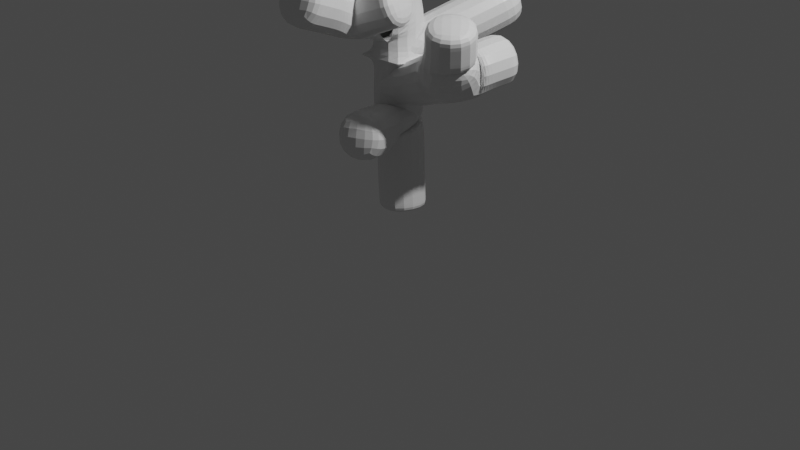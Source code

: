 # Source: coral5.blend  (saved by Blender 2.80.75; exported with 4.5.12 LTS)
import bpy
from mathutils import Matrix  # noqa: F401  (used for matrix-valued properties, if any)

bpy.ops.wm.read_factory_settings(use_empty=True)
scene = bpy.context.scene
scene.name = 'Scene'

# ---- collections
col_collection = bpy.data.collections.new('Collection'); scene.collection.children.link(col_collection)

# ---- materials (node trees are filled in below, after node groups)
mat_material = bpy.data.materials.new('Material')
mat_material.alpha_threshold = 0.0
mat_material.use_transparent_shadow = False
mat_material.line_color = (0.0, 0.0, 0.0, 1.0)

# ---- material node trees
mat_material.use_nodes = True; mat_material.node_tree.nodes.clear()
_N = mat_material.node_tree.nodes; _L = mat_material.node_tree.links
n0 = _N.new('ShaderNodeOutputMaterial'); n0.name = 'Material Output'; n0.location = (300, 300)
n1 = _N.new('ShaderNodeBsdfPrincipled'); n1.name = 'Principled BSDF'; n1.location = (10, 300)
n1.distribution = 'GGX'
n1.subsurface_method = 'BURLEY'
n1.inputs[2].default_value = 0.4
n1.inputs[3].default_value = 1.45
n1.inputs[27].default_value = (0.0, 0.0, 0.0, 1.0)
n1.inputs[28].default_value = 1.0
_L.new(n1.outputs[0], n0.inputs[0])
n0.is_active_output = True

# ---- world
world_world = bpy.data.worlds.new('World'); scene.world = world_world
world_world.use_nodes = True; world_world.node_tree.nodes.clear()
_N = world_world.node_tree.nodes; _L = world_world.node_tree.links
n0 = _N.new('ShaderNodeOutputWorld'); n0.name = 'World Output'; n0.location = (300, 300)
n1 = _N.new('ShaderNodeBackground'); n1.name = 'Background'; n1.location = (10, 300)
n1.inputs[0].default_value = (0.05088, 0.05088, 0.05088, 1.0)
_L.new(n1.outputs[0], n0.inputs[0])
n0.is_active_output = True
world_world.color = (0.05088, 0.05088, 0.05088)
world_world.use_sun_shadow = False
world_world.sun_shadow_jitter_overblur = 0.0

# ---- cameras
cam_camera = bpy.data.cameras.new('Camera')
cam_camera.clip_end = 100.0
cam_camera.ortho_scale = 7.314

# ---- lights
light_light = bpy.data.lights.new('Light', 'POINT')
light_light.transmission_factor = 0.0
light_light.energy = 1000.0
light_light.shadow_soft_size = 0.1
light_light.shadow_maximum_resolution = 0.006
light_light.use_absolute_resolution = True

# ---- meshes
me_cube = bpy.data.meshes.new('Cube')
me_cube.from_pydata([(0.03164, 0.02543, 0.1191), (-1.092, 0.4666, 2.5), (-0.03465, -2.799e-07, 2.083), (1.018, -0.02227, 3.467), (0.02515, -3.932e-07, 2.926), (-0.4065, -0.003533, 3.551), (-0.01599, 0.03978, 0.5536), (-1.421, 0.7881, 3.12), (-0.6503, 1.061, 2.541), (-0.5633, 0.2333, 2.291), (-1.076, -0.1325, 2.666), (-0.01733, -1.399e-07, 1.042), (0.3869, -0.9059, 1.237), (0.003527, -2.33e-07, 1.734), (0.4729, 1.139, 2.196), (0.5352, -4.037e-07, 3.004), (0.4524, -0.4379, 3.13), (-0.006899, -1.865e-07, 1.388), (0.8756, -0.201, 1.776), (0.9967, -0.3326, 2.313), (0.9759, 0.4494, 1.838), (0.1925, -1.392, 2.558), (-0.01421, 0.03893, 0.9193), (0.06998, -0.6569, 2.269), (0.5909, -0.495, 2.461)], [(9, 1), (13, 2), (15, 3), (2, 4), (4, 5), (0, 6), (1, 7), (1, 8), (2, 9), (9, 10), (22, 11), (11, 12), (17, 13), (13, 14), (4, 15), (15, 16), (11, 17), (17, 18), (18, 19), (18, 20), (23, 21), (6, 22), (2, 23), (23, 24)], [])
_uv = me_cube.uv_layers.new(name='UVMap')
_uv.uv.foreach_set('vector', [])
me_cube.materials.append(mat_material)
me_cube.use_remesh_preserve_volume = False
me_cube.use_remesh_preserve_attributes = False
me_cube.use_mirror_vertex_groups = False
me_cube.update()

# ---- objects
ob_cube = bpy.data.objects.new('Cube', me_cube)
ob_light = bpy.data.objects.new('Light', light_light)
ob_camera = bpy.data.objects.new('Camera', cam_camera)

# ---- transforms, parenting, visibility, modifiers, constraints
ob_cube.location = (0.0, 0.0, 0.0)
ob_cube.lock_rotations_4d = False
ob_cube.empty_display_type = 'ARROWS'
ob_cube.lineart.crease_threshold = 0.0
_m = ob_cube.modifiers.new('Subdivision', 'SUBSURF')
_m.uv_smooth = 'PRESERVE_CORNERS'
_m.show_only_control_edges = False
_m = ob_cube.modifiers.new('Skin', 'SKIN')
_m = ob_cube.modifiers.new('Subdivision.001', 'SUBSURF')
_m.uv_smooth = 'PRESERVE_CORNERS'
_m.show_only_control_edges = False
ob_light.location = (4.076, 1.005, 5.904)
ob_light.rotation_euler = (0.6503, 0.05522, 1.866)
ob_light.lock_rotations_4d = False
ob_light.empty_display_type = 'ARROWS'
ob_light.color = (0.0, 0.0, 0.0, 0.0)
ob_light.lineart.crease_threshold = 0.0
ob_camera.location = (7.359, -6.926, 4.958)
ob_camera.rotation_euler = (1.109, 0.0, 0.8149)
ob_camera.lock_rotations_4d = False
ob_camera.empty_display_type = 'ARROWS'
ob_camera.color = (0.0, 0.0, 0.0, 0.0)
ob_camera.display_type = 'WIRE'
ob_camera.lineart.crease_threshold = 0.0

# ---- collection membership
col_collection.objects.link(ob_cube)
col_collection.objects.link(ob_light)
col_collection.objects.link(ob_camera)

# ---- scene / render settings (as saved in the file)
scene.camera = ob_camera
scene.frame_start = 1; scene.frame_end = 250; scene.frame_set(0)
scene.render.engine = 'BLENDER_EEVEE_NEXT'
scene.cycles.use_denoising = False
scene.cycles.samples = 128
scene.cycles.sampling_pattern = 'TABULATED_SOBOL'
scene.cycles.use_adaptive_sampling = False
scene.cycles.use_light_tree = False
scene.view_settings.view_transform = 'Filmic'
bpy.context.view_layer.update()
